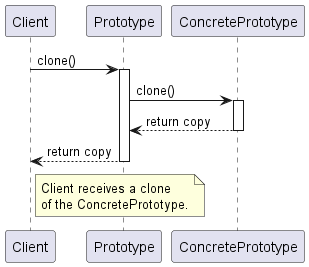

The diagram above was rendered by PlantUML. Its source (embedded in the PNG):
@startuml PrototypePatternSequenceDiagram

participant Client
participant "Prototype" as Prototype
participant "ConcretePrototype" as ConcretePrototype

Client -> Prototype : clone()
activate Prototype
Prototype -> ConcretePrototype : clone()
activate ConcretePrototype
ConcretePrototype --> Prototype : return copy
deactivate ConcretePrototype
Prototype --> Client : return copy
deactivate Prototype

note right of Client : Client receives a clone\nof the ConcretePrototype.

@enduml